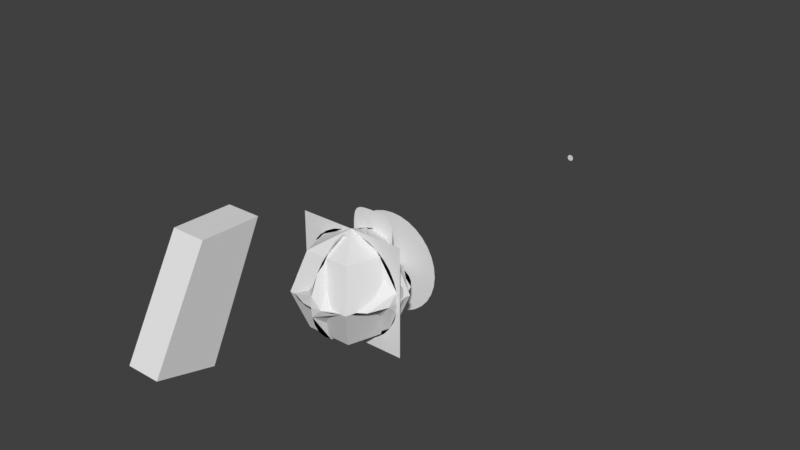 # Source: BST_Resources.blend  (saved by Blender 4.0.36; exported with 4.5.12 LTS)
import bpy
from mathutils import Matrix  # noqa: F401  (used for matrix-valued properties, if any)

bpy.ops.wm.read_factory_settings(use_empty=True)
scene = bpy.context.scene
scene.name = 'Scene'

# ---- world
world_world = bpy.data.worlds.new('World'); scene.world = world_world
world_world.use_nodes = True; world_world.node_tree.nodes.clear()
_N = world_world.node_tree.nodes; _L = world_world.node_tree.links
n0 = _N.new('ShaderNodeOutputWorld'); n0.name = 'World Output'; n0.location = (300, 300)
n1 = _N.new('ShaderNodeBackground'); n1.name = 'Background'; n1.location = (10, 300)
n1.inputs[0].default_value = (0.05088, 0.05088, 0.05088, 1.0)
_L.new(n1.outputs[0], n0.inputs[0])
n0.is_active_output = True
world_world.color = (0.05088, 0.05088, 0.05088)
world_world.use_sun_shadow = False
world_world.sun_shadow_jitter_overblur = 0.0

# ---- cameras
cam_sqrig_fp_camera = bpy.data.cameras.new('SQRig_FP_Camera')
cam_sqrig_fp_camera.passepartout_alpha = 1.0
cam_sqrig_fp_camera.clip_start = 0.05
cam_sqrig_fp_camera.lens = 18.0
cam_sqrig_fp_camera.display_size = 10.0
cam_sqrig_fp_camera.lens_unit = 'FOV'
cam_sqrig_fp_camera.show_composition_center = True

# ---- meshes
me_boneshape_camera = bpy.data.meshes.new('boneshape_camera')
me_boneshape_camera.from_pydata([(0.9, 0.0, 0.0), (0.8827, 0.0, -0.1756), (0.8315, 0.0, -0.3444), (0.7483, 0.0, -0.5), (0.6364, 0.0, -0.6364), (0.5, 0.0, -0.7483), (0.3444, 0.0, -0.8315), (0.1756, 0.0, -0.8827), (0.0, 0.0, -0.9), (-0.1756, 0.0, -0.8827), (-0.3444, 0.0, -0.8315), (-0.5, 0.0, -0.7483), (-0.6364, 0.0, -0.6364), (-0.7483, 0.0, -0.5), (-0.8315, 0.0, -0.3444), (-0.8827, 0.0, -0.1756), (-0.9, 0.0, 0.0), (-0.8827, 0.0, 0.1756), (-0.8315, 0.0, 0.3444), (-0.7483, 0.0, 0.5), (-0.6364, 0.0, 0.6364), (-0.5, 0.0, 0.7483), (-0.3444, 0.0, 0.8315), (-0.1756, 0.0, 0.8827), (0.0, 0.0, 0.9), (0.1756, 0.0, 0.8827), (0.3444, 0.0, 0.8315), (0.5, 0.0, 0.7483), (0.6364, 0.0, 0.6364), (0.7483, 0.0, 0.5), (0.8315, 0.0, 0.3444), (0.8827, 0.0, 0.1756), (0.0609, 6.547, 0.0), (0.0597, 6.547, -0.0119), (0.0562, 6.547, -0.0233), (0.0506, 6.547, -0.0338), (0.043, 6.547, -0.043), (0.0338, 6.547, -0.0506), (0.0233, 6.547, -0.0562), (0.0119, 6.547, -0.0597), (0.0, 6.547, -0.0609), (-0.0119, 6.547, -0.0597), (-0.0233, 6.547, -0.0562), (-0.0338, 6.547, -0.0506), (-0.043, 6.547, -0.043), (-0.0506, 6.547, -0.0338), (-0.0562, 6.547, -0.0233), (-0.0597, 6.547, -0.0119), (-0.0609, 6.547, 0.0), (-0.0597, 6.547, 0.0119), (-0.0562, 6.547, 0.0233), (-0.0506, 6.547, 0.0338), (-0.043, 6.547, 0.043), (-0.0338, 6.547, 0.0506), (-0.0233, 6.547, 0.0562), (-0.0119, 6.547, 0.0597), (0.0, 6.547, 0.0609), (0.0119, 6.547, 0.0597), (0.0233, 6.547, 0.0562), (0.0338, 6.547, 0.0506), (0.043, 6.547, 0.043), (0.0506, 6.547, 0.0338), (0.0562, 6.547, 0.0233), (0.0597, 6.547, 0.0119)], [], [(33, 34, 35, 36, 37, 38, 39, 40, 41, 42, 43, 44, 45, 46, 47, 48, 49, 50, 51, 52, 53, 54, 55, 56, 57, 58, 59, 60, 61, 62, 63, 32), (1, 0, 31, 30, 29, 28, 27, 26, 25, 24, 23, 22, 21, 20, 19, 18, 17, 16, 15, 14, 13, 12, 11, 10, 9, 8, 7, 6, 5, 4, 3, 2)])
me_boneshape_camera.update()
me_boneshape_circle0 = bpy.data.meshes.new('boneshape_circle0')
me_boneshape_circle0.from_pydata([(0.9, 0.0, 0.0), (0.8827, 0.0, -0.1756), (0.8315, 0.0, -0.3444), (0.7483, 0.0, -0.5), (0.6364, 0.0, -0.6364), (0.5, 0.0, -0.7483), (0.3444, 0.0, -0.8315), (0.1756, 0.0, -0.8827), (0.0, 0.0, -0.9), (-0.1756, 0.0, -0.8827), (-0.3444, 0.0, -0.8315), (-0.5, 0.0, -0.7483), (-0.6364, 0.0, -0.6364), (-0.7483, 0.0, -0.5), (-0.8315, 0.0, -0.3444), (-0.8827, 0.0, -0.1756), (-0.9, 0.0, 0.0), (-0.8827, 0.0, 0.1756), (-0.8315, 0.0, 0.3444), (-0.7483, 0.0, 0.5), (-0.6364, 0.0, 0.6364), (-0.5, 0.0, 0.7483), (-0.3444, 0.0, 0.8315), (-0.1756, 0.0, 0.8827), (0.0, 0.0, 0.9), (0.1756, 0.0, 0.8827), (0.3444, 0.0, 0.8315), (0.5, 0.0, 0.7483), (0.6364, 0.0, 0.6364), (0.7483, 0.0, 0.5), (0.8315, 0.0, 0.3444), (0.8827, 0.0, 0.1756)], [], [(1, 0, 31, 30, 29, 28, 27, 26, 25, 24, 23, 22, 21, 20, 19, 18, 17, 16, 15, 14, 13, 12, 11, 10, 9, 8, 7, 6, 5, 4, 3, 2)])
me_boneshape_circle0.update()
me_boneshape_circle1 = bpy.data.meshes.new('boneshape_circle1')
me_boneshape_circle1.from_pydata([(0.9, 1.0, 0.0), (0.8827, 1.0, -0.1756), (0.8315, 1.0, -0.3444), (0.7483, 1.0, -0.5), (0.6364, 1.0, -0.6364), (0.5, 1.0, -0.7483), (0.3444, 1.0, -0.8315), (0.1756, 1.0, -0.8827), (0.0, 1.0, -0.9), (-0.1756, 1.0, -0.8827), (-0.3444, 1.0, -0.8315), (-0.5, 1.0, -0.7483), (-0.6364, 1.0, -0.6364), (-0.7483, 1.0, -0.5), (-0.8315, 1.0, -0.3444), (-0.8827, 1.0, -0.1756), (-0.9, 1.0, 0.0), (-0.8827, 1.0, 0.1756), (-0.8315, 1.0, 0.3444), (-0.7483, 1.0, 0.5), (-0.6364, 1.0, 0.6364), (-0.5, 1.0, 0.7483), (-0.3444, 1.0, 0.8315), (-0.1756, 1.0, 0.8827), (0.0, 1.0, 0.9), (0.1756, 1.0, 0.8827), (0.3444, 1.0, 0.8315), (0.5, 1.0, 0.7483), (0.6364, 1.0, 0.6364), (0.7483, 1.0, 0.5), (0.8315, 1.0, 0.3444), (0.8827, 1.0, 0.1756)], [], [(1, 0, 31, 30, 29, 28, 27, 26, 25, 24, 23, 22, 21, 20, 19, 18, 17, 16, 15, 14, 13, 12, 11, 10, 9, 8, 7, 6, 5, 4, 3, 2)])
me_boneshape_circle1.update()
me_boneshape_cube = bpy.data.meshes.new('boneshape_cube')
me_boneshape_cube.from_pydata([(-0.07, -0.07, -0.07), (-0.07, -0.07, 0.07), (-0.07, 0.07, -0.07), (-0.07, 0.07, 0.07), (0.07, -0.07, -0.07), (0.07, -0.07, 0.07), (0.07, 0.07, -0.07), (0.07, 0.07, 0.07)], [], [(0, 1, 3, 2), (2, 3, 7, 6), (6, 7, 5, 4), (4, 5, 1, 0), (2, 6, 4, 0), (7, 3, 1, 5)])
me_boneshape_cube.update()
me_boneshape_finger = bpy.data.meshes.new('boneshape_finger')
me_boneshape_finger.from_pydata([(0.0, 0.0, -0.08), (0.0, 1.0, -0.048), (-0.08, 0.0, 0.08), (-0.048, 1.0, 0.048), (0.048, 1.0, 0.048), (0.08, 0.0, 0.08)], [], [(0, 1, 4, 5), (5, 4, 3, 2), (2, 3, 1, 0), (0, 5, 2), (4, 1, 3)])
me_boneshape_finger.update()
me_boneshape_foot_l = bpy.data.meshes.new('boneshape_foot_l')
me_boneshape_foot_l.from_pydata([(0.291, 0.5074, -0.1247), (0.2826, 0.5059, -0.2055), (0.2642, 0.5045, -0.2835), (0.2263, 0.5033, -0.3453), (0.1633, 0.5024, -0.3812), (0.0847, 0.5018, -0.3971), (0.0037, 0.5014, -0.4029), (0.3027, 0.5156, 0.3479), (0.306, 0.5238, 0.8207), (0.3002, 0.5251, 0.9017), (0.2842, 0.5264, 0.9803), (0.2483, 0.5274, 1.043), (0.1864, 0.5278, 1.081), (0.1084, 0.5278, 1.1), (0.0276, 0.5276, 1.108), (-0.0693, 0.501, -0.406), (-0.4205, 0.5047, -0.1133), (-0.4147, 0.5033, -0.1944), (-0.3987, 0.502, -0.2729), (-0.3628, 0.5011, -0.3359), (-0.301, 0.5006, -0.3738), (-0.2229, 0.5006, -0.3922), (-0.1421, 0.5008, -0.4006), (-0.0452, 0.5274, 1.113), (-0.4172, 0.5129, 0.3594), (-0.4055, 0.5211, 0.8321), (-0.3971, 0.5225, 0.9129), (-0.3787, 0.5239, 0.9909), (-0.3408, 0.5251, 1.053), (-0.2778, 0.526, 1.089), (-0.1992, 0.5266, 1.105), (-0.1182, 0.527, 1.11)], [], [(0, 1, 2, 3, 4, 5, 6, 15, 22, 21, 20, 19, 18, 17, 16, 24, 25, 26, 27, 28, 29, 30, 31, 23, 14, 13, 12, 11, 10, 9, 8, 7)])
me_boneshape_foot_l.update()
me_boneshape_foot_r = bpy.data.meshes.new('boneshape_foot_r')
me_boneshape_foot_r.from_pydata([(0.4246, 0.5012, -0.1133), (0.4188, 0.4999, -0.1943), (0.4028, 0.4987, -0.2728), (0.3669, 0.4981, -0.3358), (0.3051, 0.4982, -0.3737), (0.227, 0.4988, -0.3922), (0.1462, 0.4997, -0.4006), (0.4213, 0.5095, 0.3595), (0.4096, 0.5178, 0.8322), (0.4012, 0.5193, 0.9129), (0.3828, 0.5208, 0.9909), (0.3449, 0.5224, 1.053), (0.2819, 0.5238, 1.089), (0.2033, 0.525, 1.105), (0.1223, 0.5261, 1.11), (0.0734, 0.5004, -0.406), (-0.2868, 0.5097, -0.1248), (-0.2785, 0.5082, -0.2055), (-0.26, 0.5066, -0.2835), (-0.2221, 0.5051, -0.3453), (-0.1592, 0.5037, -0.3812), (-0.0806, 0.5025, -0.3971), (0.0004, 0.5014, -0.4029), (0.0493, 0.527, 1.113), (-0.2986, 0.518, 0.3479), (-0.3018, 0.5262, 0.8207), (-0.296, 0.5276, 0.9017), (-0.28, 0.5287, 0.9802), (-0.2441, 0.5294, 1.043), (-0.1823, 0.5293, 1.081), (-0.1043, 0.5286, 1.1), (-0.0235, 0.5278, 1.108)], [], [(0, 1, 2, 3, 4, 5, 6, 15, 22, 21, 20, 19, 18, 17, 16, 24, 25, 26, 27, 28, 29, 30, 31, 23, 14, 13, 12, 11, 10, 9, 8, 7)])
me_boneshape_foot_r.update()
me_boneshape_line = bpy.data.meshes.new('boneshape_line')
me_boneshape_line.from_pydata([(0.0, 0.0, 0.0), (0.0, 1.0, 0.0), (0.0, 0.0, 0.0), (0.0, 1.0, 0.0)], [], [(0, 1, 3, 2)])
me_boneshape_line.update()
me_boneshape_shoulder = bpy.data.meshes.new('boneshape_shoulder')
me_boneshape_shoulder.from_pydata([(-0.2, 0.0, -0.2), (-0.12, 1.0, -0.12), (0.2, 0.0, -0.2), (0.12, 1.0, -0.12), (-0.2, 0.0, 0.2), (-0.12, 1.0, 0.12), (0.2, 0.0, 0.2), (0.12, 1.0, 0.12)], [], [(0, 1, 3, 2), (2, 3, 7, 6), (6, 7, 5, 4), (4, 5, 1, 0), (2, 6, 4, 0), (7, 3, 1, 5)])
me_boneshape_shoulder.update()
me_boneshape_sphere = bpy.data.meshes.new('boneshape_sphere')
me_boneshape_sphere.from_pydata([(0.0, 0.7071, 0.7071), (0.0, 1.0, 0.0), (0.0, 0.7071, -0.7071), (0.6725, 0.2185, 0.7071), (0.9511, 0.309, 0.0), (0.6725, 0.2185, -0.7071), (0.4156, -0.5721, 0.7071), (0.5878, -0.809, 0.0), (0.4156, -0.5721, -0.7071), (0.0, 0.0, 1.0), (-0.4156, -0.5721, 0.7071), (-0.5878, -0.809, 0.0), (-0.4156, -0.5721, -0.7071), (-0.6725, 0.2185, 0.7071), (-0.9511, 0.309, 0.0), (-0.6725, 0.2185, -0.7071), (0.0, 0.0, -1.0)], [], [(2, 1, 4, 5), (0, 9, 3), (16, 2, 5), (1, 0, 3, 4), (5, 4, 7, 8), (3, 9, 6), (16, 5, 8), (4, 3, 6, 7), (8, 7, 11, 12), (6, 9, 10), (16, 8, 12), (7, 6, 10, 11), (12, 11, 14, 15), (10, 9, 13), (16, 12, 15), (11, 10, 13, 14), (15, 14, 1, 2), (13, 9, 0), (16, 15, 2), (14, 13, 0, 1)])
me_boneshape_sphere.update()
me_boneshape_square = bpy.data.meshes.new('boneshape_square')
me_boneshape_square.from_pydata([(1.0, 0.0, 1.0), (-1.0, 0.0, 1.0), (1.0, 0.0, -1.0), (-1.0, 0.0, -1.0)], [], [(3, 2, 0, 1)])
me_boneshape_square.update()
me_boneshape_weapon = bpy.data.meshes.new('boneshape_weapon')
me_boneshape_weapon.from_pydata([(-0.056, -0.4, -0.078), (0.0, 0.4, 0.078), (0.056, -0.4, -0.078), (0.0, -0.4, 0.078), (-0.056, 0.4, -0.078), (0.056, 0.4, -0.078), (0.0, 0.4, 0.078)], [], [(4, 5, 2, 0), (4, 0, 3, 6), (3, 0, 2), (3, 2, 5, 6), (6, 5, 4)])
me_boneshape_weapon.update()
me_boneshape_weapon_spin = bpy.data.meshes.new('boneshape_weapon_spin')
me_boneshape_weapon_spin.from_pydata([(-0.5279, 0.79, 0.0), (-0.3636, 0.8779, 0.0), (-0.1854, 0.9319, 0.0), (0.0, 0.9502, 0.0), (-0.6719, 0.6719, 0.0), (-0.79, 0.5279, 0.0), (-0.8779, 0.3636, 0.0), (-0.9319, 0.1854, 0.0), (-0.9502, 0.0, 0.0), (-0.9319, -0.1854, 0.0), (-0.8779, -0.3636, 0.0), (-0.79, -0.5279, 0.0), (-0.6719, -0.6719, 0.0), (-0.5279, -0.79, 0.0), (-0.3636, -0.8779, 0.0), (-0.1854, -0.9319, 0.0), (0.1854, -0.9319, 0.0), (0.3636, -0.8779, 0.0), (0.5279, -0.79, 0.0), (0.6719, -0.6719, 0.0), (0.79, -0.5279, 0.0), (0.8779, -0.3636, 0.0), (0.9319, -0.1854, 0.0), (0.9319, 0.1854, 0.0), (0.8779, 0.3636, 0.0), (0.79, 0.5279, 0.0), (0.6719, 0.6719, 0.0), (0.5279, 0.79, 0.0), (0.3636, 0.8779, 0.0), (0.1854, 0.9319, 0.0), (-0.528, 0.0, -0.7902), (-0.3637, 0.0, -0.8781), (-0.1854, 0.0, -0.9321), (0.0, 0.0, -0.9504), (-0.672, 0.0, -0.672), (-0.7902, 0.0, -0.528), (-0.8781, 0.0, -0.3637), (-0.9321, 0.0, -0.1854), (-0.9321, 0.0, 0.1854), (-0.8781, 0.0, 0.3637), (-0.7902, 0.0, 0.528), (-0.672, 0.0, 0.672), (-0.528, 0.0, 0.7902), (-0.3637, 0.0, 0.8781), (-0.1854, 0.0, 0.9321), (0.1854, 0.0, 0.9321), (0.3637, 0.0, 0.8781), (0.528, 0.0, 0.7902), (0.672, 0.0, 0.672), (0.7902, 0.0, 0.528), (0.8781, 0.0, 0.3637), (0.9321, 0.0, 0.1854), (0.9504, 0.0, 0.0), (0.9321, 0.0, -0.1854), (0.8781, 0.0, -0.3637), (0.7902, 0.0, -0.528), (0.672, 0.0, -0.672), (0.528, 0.0, -0.7902), (0.3637, 0.0, -0.8781), (0.1854, 0.0, -0.9321), (0.0, 0.528, -0.7903), (0.0, 0.3637, -0.8781), (0.0, 0.1854, -0.9322), (0.0, 0.6721, -0.6721), (0.0, 0.7903, -0.528), (0.0, 0.8781, -0.3637), (0.0, 0.9322, -0.1854), (0.0, 0.9322, 0.1854), (0.0, 0.8781, 0.3637), (0.0, 0.7903, 0.528), (0.0, 0.6721, 0.6721), (0.0, 0.528, 0.7903), (0.0, 0.3637, 0.8781), (0.0, 0.1854, 0.9322), (0.0, 0.0, 0.9504), (0.0, -0.1854, 0.9322), (0.0, -0.3637, 0.8781), (0.0, -0.528, 0.7903), (0.0, -0.6721, 0.6721), (0.0, -0.7903, 0.528), (0.0, -0.8781, 0.3637), (0.0, -0.9322, 0.1854), (0.0, -0.9504, 0.0), (0.0, -0.9322, -0.1854), (0.0, -0.8781, -0.3637), (0.0, -0.7903, -0.528), (0.0, -0.6721, -0.6721), (0.0, -0.528, -0.7903), (0.0, -0.3637, -0.8781), (0.0, -0.1854, -0.9322)], [], [(0, 1, 2, 3, 67, 68, 69, 70, 71, 72, 73, 74, 44, 43, 42, 41, 40, 39, 38, 8, 7, 6, 5, 4), (4, 5, 6, 7, 8, 37, 36, 35, 34, 30, 31, 32, 33, 62, 61, 60, 63, 64, 65, 66, 3, 2, 1, 0), (3, 66, 65, 64, 63, 60, 61, 62, 33, 59, 58, 57, 56, 55, 54, 53, 52, 23, 24, 25, 26, 27, 28, 29), (33, 89, 88, 87, 86, 85, 84, 83, 82, 16, 17, 18, 19, 20, 21, 22, 52, 53, 54, 55, 56, 57, 58, 59), (52, 22, 21, 20, 19, 18, 17, 16, 82, 81, 80, 79, 78, 77, 76, 75, 74, 45, 46, 47, 48, 49, 50, 51), (82, 15, 14, 13, 12, 11, 10, 9, 8, 38, 39, 40, 41, 42, 43, 44, 74, 75, 76, 77, 78, 79, 80, 81), (9, 10, 11, 12, 13, 14, 15, 82, 83, 84, 85, 86, 87, 88, 89, 33, 32, 31, 30, 34, 35, 36, 37, 8), (45, 74, 73, 72, 71, 70, 69, 68, 67, 3, 29, 28, 27, 26, 25, 24, 23, 52, 51, 50, 49, 48, 47, 46)])
me_boneshape_weapon_spin.update()
me_boneshape_weapon_root_base = bpy.data.meshes.new('boneshape_weapon_root_base')
me_boneshape_weapon_root_base.from_pydata([(0.1434, -2.073, -0.7659), (0.1434, -1.587, 0.0882), (-0.1434, -2.073, -0.7659), (-0.1434, -1.587, 0.0882), (0.1434, -1.583, -0.8998), (0.1434, -1.09, 0.0743), (-0.1434, -1.583, -0.8998), (-0.1434, -1.09, 0.0743)], [], [(0, 1, 3, 2), (2, 3, 7, 6), (6, 7, 5, 4), (4, 5, 1, 0), (2, 6, 4, 0), (7, 3, 1, 5)])
me_boneshape_weapon_root_base.update()
arm_squadrig = bpy.data.armatures.new('SquadRig')  # bones are not reproduced
arm_squadweapon = bpy.data.armatures.new('SquadWeapon')  # bones are not reproduced

# ---- objects
ob_root = bpy.data.objects.new('Root', arm_squadrig)
ob_sqrig_fp_camera = bpy.data.objects.new('SQRig_FP_Camera', cam_sqrig_fp_camera)
ob_boneshape_camera = bpy.data.objects.new('boneshape_camera', me_boneshape_camera)
ob_boneshape_circle0 = bpy.data.objects.new('boneshape_circle0', me_boneshape_circle0)
ob_boneshape_circle1 = bpy.data.objects.new('boneshape_circle1', me_boneshape_circle1)
ob_boneshape_cube = bpy.data.objects.new('boneshape_cube', me_boneshape_cube)
ob_boneshape_finger = bpy.data.objects.new('boneshape_finger', me_boneshape_finger)
ob_boneshape_foot_l = bpy.data.objects.new('boneshape_foot_l', me_boneshape_foot_l)
ob_boneshape_foot_r = bpy.data.objects.new('boneshape_foot_r', me_boneshape_foot_r)
ob_boneshape_line = bpy.data.objects.new('boneshape_line', me_boneshape_line)
ob_boneshape_shoulder = bpy.data.objects.new('boneshape_shoulder', me_boneshape_shoulder)
ob_boneshape_sphere = bpy.data.objects.new('boneshape_sphere', me_boneshape_sphere)
ob_boneshape_square = bpy.data.objects.new('boneshape_square', me_boneshape_square)
ob_boneshape_weapon = bpy.data.objects.new('boneshape_weapon', me_boneshape_weapon)
ob_boneshape_weapon_spin = bpy.data.objects.new('boneshape_weapon_spin', me_boneshape_weapon_spin)
ob_weaponroot = bpy.data.objects.new('WeaponRoot', arm_squadweapon)
ob_boneshape_weapon_root_base = bpy.data.objects.new('boneshape_weapon_root_base', me_boneshape_weapon_root_base)

# ---- transforms, parenting, visibility, modifiers, constraints
ob_root.location = (0.0, 0.0, 0.0)
ob_root.rotation_euler = (0.0, 0.0, 1.571)
ob_root.scale = (0.01, 0.01, 0.01)
ob_root.show_in_front = True
ob_sqrig_fp_camera.parent = ob_root
ob_sqrig_fp_camera.location = (0.0, 0.0, 0.0)
_c = ob_sqrig_fp_camera.constraints.new('COPY_TRANSFORMS'); _c.name = 'SQRig_attach'
_c.target = ob_root
_c.subtarget = 'SUP_CameraBone'
ob_boneshape_camera.location = (0.0, 0.0, -1.0)
ob_boneshape_camera.scale = (0.5, 0.5, 0.5)
ob_boneshape_circle0.location = (0.0, 0.0, -1.0)
ob_boneshape_circle0.scale = (0.5, 0.5, 0.5)
ob_boneshape_circle1.location = (0.0, 0.0, -1.0)
ob_boneshape_circle1.scale = (0.5, 0.5, 0.5)
ob_boneshape_cube.location = (0.0, 0.0, -1.0)
ob_boneshape_cube.scale = (0.5, 0.5, 0.5)
ob_boneshape_finger.location = (0.0, 0.0, -1.0)
ob_boneshape_finger.scale = (0.5, 0.5, 0.5)
ob_boneshape_foot_l.location = (0.0, 0.0, -1.0)
ob_boneshape_foot_l.scale = (0.5, 0.5, 0.5)
ob_boneshape_foot_r.location = (0.0, 0.0, -1.0)
ob_boneshape_foot_r.scale = (0.5, 0.5, 0.5)
ob_boneshape_line.location = (0.0, 0.0, -1.0)
ob_boneshape_line.scale = (0.5, 0.5, 0.5)
ob_boneshape_shoulder.location = (0.0, 0.0, -1.0)
ob_boneshape_shoulder.scale = (0.5, 0.5, 0.5)
ob_boneshape_sphere.location = (0.0, 0.0, -1.0)
ob_boneshape_sphere.scale = (0.5, 0.5, 0.5)
ob_boneshape_square.location = (0.0, 0.0, -1.0)
ob_boneshape_square.scale = (0.5, 0.5, 0.5)
ob_boneshape_weapon.location = (0.0, 0.0, -1.0)
ob_boneshape_weapon.scale = (0.5, 0.5, 0.5)
ob_boneshape_weapon_spin.location = (0.0, 0.0, -1.0)
ob_boneshape_weapon_spin.scale = (0.5, 0.5, 0.5)
ob_weaponroot.location = (0.0, 0.0, 0.0)
ob_weaponroot.scale = (0.01, 0.01, 0.01)
ob_boneshape_weapon_root_base.location = (0.0, 0.0, 0.0)

# ---- collection membership
scene.collection.objects.link(ob_root)
scene.collection.objects.link(ob_sqrig_fp_camera)
scene.collection.objects.link(ob_boneshape_camera)
scene.collection.objects.link(ob_boneshape_circle0)
scene.collection.objects.link(ob_boneshape_circle1)
scene.collection.objects.link(ob_boneshape_cube)
scene.collection.objects.link(ob_boneshape_finger)
scene.collection.objects.link(ob_boneshape_foot_l)
scene.collection.objects.link(ob_boneshape_foot_r)
scene.collection.objects.link(ob_boneshape_line)
scene.collection.objects.link(ob_boneshape_shoulder)
scene.collection.objects.link(ob_boneshape_sphere)
scene.collection.objects.link(ob_boneshape_square)
scene.collection.objects.link(ob_boneshape_weapon)
scene.collection.objects.link(ob_boneshape_weapon_spin)
scene.collection.objects.link(ob_weaponroot)
scene.collection.objects.link(ob_boneshape_weapon_root_base)

# ---- scene / render settings (as saved in the file)
scene.frame_start = 1; scene.frame_end = 250; scene.frame_set(6)
scene.render.engine = 'BLENDER_EEVEE_NEXT'
scene.render.image_settings.file_format = 'FFMPEG'
scene.render.image_settings.color_mode = 'RGB'
scene.render.fps = 60
scene.cycles.sampling_pattern = 'TABULATED_SOBOL'
scene.view_settings.view_transform = 'Standard'
bpy.context.view_layer.update()

# ---- added for rendering (the .blend has no active camera and no usable light): camera, sun
cam_auto = bpy.data.cameras.new('AutoCamera')
cam_auto.lens = 50.0
cam_auto.sensor_width = 36.0
cam_auto.clip_end = 1000.0
ob_auto_camera = bpy.data.objects.new('AutoCamera', cam_auto)
scene.collection.objects.link(ob_auto_camera)
ob_auto_camera.location = (5.2422, -5.69034, 3.48786)
ob_auto_camera.rotation_euler = (1.09748, -7.21219e-08, 0.694738)
scene.camera = ob_auto_camera
light_auto_sun = bpy.data.lights.new('AutoSun', 'SUN')
light_auto_sun.energy = 3.0
light_auto_sun.angle = 0.0523599
ob_auto_sun = bpy.data.objects.new('AutoSun', light_auto_sun)
scene.collection.objects.link(ob_auto_sun)
ob_auto_sun.rotation_euler = (0.872665, 0.174533, 0.523599)
bpy.context.view_layer.update()
